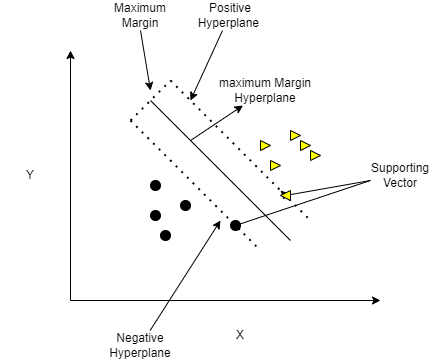

The diagram above was exported from draw.io. Its source (the exported page's mxGraphModel, read from the mxfile embedded in the PNG):
<mxGraphModel dx="1550" dy="834" grid="1" gridSize="10" guides="1" tooltips="1" connect="1" arrows="1" fold="1" page="1" pageScale="1" pageWidth="850" pageHeight="1100" math="0" shadow="0">
  <root>
    <mxCell id="0" />
    <mxCell id="1" parent="0" />
    <mxCell id="NtKPqesxKKO6oqivNjNJ-1" value="" style="endArrow=classic;html=1;rounded=0;" edge="1" parent="1">
      <mxGeometry width="50" height="50" relative="1" as="geometry">
        <mxPoint x="400" y="440" as="sourcePoint" />
        <mxPoint x="400" y="190" as="targetPoint" />
      </mxGeometry>
    </mxCell>
    <mxCell id="NtKPqesxKKO6oqivNjNJ-2" value="" style="endArrow=classic;html=1;rounded=0;" edge="1" parent="1">
      <mxGeometry width="50" height="50" relative="1" as="geometry">
        <mxPoint x="400" y="440" as="sourcePoint" />
        <mxPoint x="710" y="440" as="targetPoint" />
      </mxGeometry>
    </mxCell>
    <mxCell id="NtKPqesxKKO6oqivNjNJ-3" value="" style="endArrow=none;html=1;rounded=0;" edge="1" parent="1">
      <mxGeometry width="50" height="50" relative="1" as="geometry">
        <mxPoint x="620" y="380" as="sourcePoint" />
        <mxPoint x="480" y="240" as="targetPoint" />
      </mxGeometry>
    </mxCell>
    <mxCell id="NtKPqesxKKO6oqivNjNJ-4" value="" style="endArrow=none;dashed=1;html=1;dashPattern=1 3;strokeWidth=2;rounded=0;" edge="1" parent="1">
      <mxGeometry width="50" height="50" relative="1" as="geometry">
        <mxPoint x="460" y="260" as="sourcePoint" />
        <mxPoint x="590" y="390" as="targetPoint" />
      </mxGeometry>
    </mxCell>
    <mxCell id="NtKPqesxKKO6oqivNjNJ-5" value="" style="endArrow=none;dashed=1;html=1;dashPattern=1 3;strokeWidth=2;rounded=0;" edge="1" parent="1">
      <mxGeometry width="50" height="50" relative="1" as="geometry">
        <mxPoint x="500" y="220" as="sourcePoint" />
        <mxPoint x="640" y="360" as="targetPoint" />
        <Array as="points">
          <mxPoint x="570" y="290" />
        </Array>
      </mxGeometry>
    </mxCell>
    <mxCell id="NtKPqesxKKO6oqivNjNJ-6" value="Y" style="text;html=1;strokeColor=none;fillColor=none;align=center;verticalAlign=middle;whiteSpace=wrap;rounded=0;" vertex="1" parent="1">
      <mxGeometry x="330" y="300" width="60" height="30" as="geometry" />
    </mxCell>
    <mxCell id="NtKPqesxKKO6oqivNjNJ-8" value="X" style="text;html=1;strokeColor=none;fillColor=none;align=center;verticalAlign=middle;whiteSpace=wrap;rounded=0;" vertex="1" parent="1">
      <mxGeometry x="540" y="460" width="60" height="30" as="geometry" />
    </mxCell>
    <mxCell id="NtKPqesxKKO6oqivNjNJ-9" value="Maximum Margin" style="text;html=1;strokeColor=none;fillColor=none;align=center;verticalAlign=middle;whiteSpace=wrap;rounded=0;" vertex="1" parent="1">
      <mxGeometry x="440" y="140" width="60" height="30" as="geometry" />
    </mxCell>
    <mxCell id="NtKPqesxKKO6oqivNjNJ-12" value="" style="endArrow=classic;html=1;rounded=0;exitX=0.5;exitY=1;exitDx=0;exitDy=0;" edge="1" parent="1" source="NtKPqesxKKO6oqivNjNJ-9">
      <mxGeometry width="50" height="50" relative="1" as="geometry">
        <mxPoint x="480" y="180" as="sourcePoint" />
        <mxPoint x="480" y="230" as="targetPoint" />
      </mxGeometry>
    </mxCell>
    <mxCell id="NtKPqesxKKO6oqivNjNJ-15" value="" style="endArrow=none;dashed=1;html=1;dashPattern=1 3;strokeWidth=2;rounded=0;" edge="1" parent="1">
      <mxGeometry width="50" height="50" relative="1" as="geometry">
        <mxPoint x="460" y="260" as="sourcePoint" />
        <mxPoint x="500" y="220" as="targetPoint" />
      </mxGeometry>
    </mxCell>
    <mxCell id="NtKPqesxKKO6oqivNjNJ-16" value="" style="endArrow=classic;html=1;rounded=0;startArrow=none;" edge="1" parent="1" source="NtKPqesxKKO6oqivNjNJ-48">
      <mxGeometry width="50" height="50" relative="1" as="geometry">
        <mxPoint x="700" y="320" as="sourcePoint" />
        <mxPoint x="610" y="330" as="targetPoint" />
      </mxGeometry>
    </mxCell>
    <mxCell id="NtKPqesxKKO6oqivNjNJ-17" value="" style="endArrow=classic;html=1;rounded=0;startArrow=none;" edge="1" parent="1" source="NtKPqesxKKO6oqivNjNJ-52">
      <mxGeometry width="50" height="50" relative="1" as="geometry">
        <mxPoint x="700" y="320" as="sourcePoint" />
        <mxPoint x="570" y="370" as="targetPoint" />
      </mxGeometry>
    </mxCell>
    <mxCell id="NtKPqesxKKO6oqivNjNJ-18" value="Supporting Vector" style="text;html=1;strokeColor=none;fillColor=none;align=center;verticalAlign=middle;whiteSpace=wrap;rounded=0;" vertex="1" parent="1">
      <mxGeometry x="700" y="300" width="60" height="30" as="geometry" />
    </mxCell>
    <mxCell id="NtKPqesxKKO6oqivNjNJ-19" value="" style="endArrow=classic;html=1;rounded=0;" edge="1" parent="1" target="NtKPqesxKKO6oqivNjNJ-20">
      <mxGeometry width="50" height="50" relative="1" as="geometry">
        <mxPoint x="520" y="280" as="sourcePoint" />
        <mxPoint x="570" y="230" as="targetPoint" />
      </mxGeometry>
    </mxCell>
    <mxCell id="NtKPqesxKKO6oqivNjNJ-20" value="maximum Margin Hyperplane" style="text;html=1;strokeColor=none;fillColor=none;align=center;verticalAlign=middle;whiteSpace=wrap;rounded=0;" vertex="1" parent="1">
      <mxGeometry x="540" y="215" width="110" height="30" as="geometry" />
    </mxCell>
    <mxCell id="NtKPqesxKKO6oqivNjNJ-22" value="" style="ellipse;whiteSpace=wrap;html=1;aspect=fixed;fillColor=#000000;" vertex="1" parent="1">
      <mxGeometry x="480" y="320" width="10" height="10" as="geometry" />
    </mxCell>
    <mxCell id="NtKPqesxKKO6oqivNjNJ-31" style="edgeStyle=orthogonalEdgeStyle;rounded=0;orthogonalLoop=1;jettySize=auto;html=1;exitX=0;exitY=1;exitDx=0;exitDy=0;entryX=0.5;entryY=0;entryDx=0;entryDy=0;" edge="1" parent="1" source="NtKPqesxKKO6oqivNjNJ-22" target="NtKPqesxKKO6oqivNjNJ-22">
      <mxGeometry relative="1" as="geometry" />
    </mxCell>
    <mxCell id="NtKPqesxKKO6oqivNjNJ-35" value="" style="ellipse;whiteSpace=wrap;html=1;aspect=fixed;fillColor=#000000;" vertex="1" parent="1">
      <mxGeometry x="510" y="340" width="10" height="10" as="geometry" />
    </mxCell>
    <mxCell id="NtKPqesxKKO6oqivNjNJ-36" value="" style="ellipse;whiteSpace=wrap;html=1;aspect=fixed;fillColor=#000000;" vertex="1" parent="1">
      <mxGeometry x="480" y="350" width="10" height="10" as="geometry" />
    </mxCell>
    <mxCell id="NtKPqesxKKO6oqivNjNJ-37" value="" style="ellipse;whiteSpace=wrap;html=1;aspect=fixed;fillColor=#000000;" vertex="1" parent="1">
      <mxGeometry x="490" y="370" width="10" height="10" as="geometry" />
    </mxCell>
    <mxCell id="NtKPqesxKKO6oqivNjNJ-45" value="" style="triangle;whiteSpace=wrap;html=1;fillColor=#FFFF00;" vertex="1" parent="1">
      <mxGeometry x="590" y="280" width="10" height="10" as="geometry" />
    </mxCell>
    <mxCell id="NtKPqesxKKO6oqivNjNJ-46" value="" style="triangle;whiteSpace=wrap;html=1;fillColor=#FFFF00;" vertex="1" parent="1">
      <mxGeometry x="600" y="300" width="10" height="10" as="geometry" />
    </mxCell>
    <mxCell id="NtKPqesxKKO6oqivNjNJ-47" value="" style="triangle;whiteSpace=wrap;html=1;fillColor=#FFFF00;" vertex="1" parent="1">
      <mxGeometry x="620" y="270" width="10" height="10" as="geometry" />
    </mxCell>
    <mxCell id="NtKPqesxKKO6oqivNjNJ-50" value="" style="triangle;whiteSpace=wrap;html=1;fillColor=#FFFF00;" vertex="1" parent="1">
      <mxGeometry x="630" y="280" width="10" height="10" as="geometry" />
    </mxCell>
    <mxCell id="NtKPqesxKKO6oqivNjNJ-52" value="" style="ellipse;whiteSpace=wrap;html=1;aspect=fixed;fillColor=#000000;" vertex="1" parent="1">
      <mxGeometry x="560" y="360" width="10" height="10" as="geometry" />
    </mxCell>
    <mxCell id="NtKPqesxKKO6oqivNjNJ-53" value="" style="endArrow=none;html=1;rounded=0;" edge="1" parent="1" target="NtKPqesxKKO6oqivNjNJ-52">
      <mxGeometry width="50" height="50" relative="1" as="geometry">
        <mxPoint x="700" y="320" as="sourcePoint" />
        <mxPoint x="570" y="370" as="targetPoint" />
      </mxGeometry>
    </mxCell>
    <mxCell id="NtKPqesxKKO6oqivNjNJ-54" value="" style="triangle;whiteSpace=wrap;html=1;fillColor=#FFFF00;" vertex="1" parent="1">
      <mxGeometry x="640" y="290" width="10" height="10" as="geometry" />
    </mxCell>
    <mxCell id="NtKPqesxKKO6oqivNjNJ-48" value="" style="triangle;whiteSpace=wrap;html=1;fillColor=#FFFF00;direction=west;" vertex="1" parent="1">
      <mxGeometry x="610" y="330" width="10" height="10" as="geometry" />
    </mxCell>
    <mxCell id="NtKPqesxKKO6oqivNjNJ-57" value="" style="endArrow=none;html=1;rounded=0;" edge="1" parent="1" target="NtKPqesxKKO6oqivNjNJ-48">
      <mxGeometry width="50" height="50" relative="1" as="geometry">
        <mxPoint x="700" y="320" as="sourcePoint" />
        <mxPoint x="610" y="330" as="targetPoint" />
      </mxGeometry>
    </mxCell>
    <mxCell id="NtKPqesxKKO6oqivNjNJ-58" value="Negative Hyperplane" style="text;html=1;strokeColor=none;fillColor=none;align=center;verticalAlign=middle;whiteSpace=wrap;rounded=0;" vertex="1" parent="1">
      <mxGeometry x="440" y="470" width="60" height="30" as="geometry" />
    </mxCell>
    <mxCell id="NtKPqesxKKO6oqivNjNJ-59" value="" style="endArrow=classic;html=1;rounded=0;" edge="1" parent="1" source="NtKPqesxKKO6oqivNjNJ-58">
      <mxGeometry width="50" height="50" relative="1" as="geometry">
        <mxPoint x="500" y="410" as="sourcePoint" />
        <mxPoint x="550" y="360" as="targetPoint" />
      </mxGeometry>
    </mxCell>
    <mxCell id="NtKPqesxKKO6oqivNjNJ-60" value="Positive Hyperplane&amp;nbsp;" style="text;html=1;strokeColor=none;fillColor=none;align=center;verticalAlign=middle;whiteSpace=wrap;rounded=0;" vertex="1" parent="1">
      <mxGeometry x="530" y="140" width="60" height="30" as="geometry" />
    </mxCell>
    <mxCell id="NtKPqesxKKO6oqivNjNJ-61" value="" style="endArrow=classic;html=1;rounded=0;exitX=0.367;exitY=1;exitDx=0;exitDy=0;exitPerimeter=0;" edge="1" parent="1" source="NtKPqesxKKO6oqivNjNJ-60">
      <mxGeometry width="50" height="50" relative="1" as="geometry">
        <mxPoint x="510" y="215" as="sourcePoint" />
        <mxPoint x="520" y="240" as="targetPoint" />
      </mxGeometry>
    </mxCell>
  </root>
</mxGraphModel>